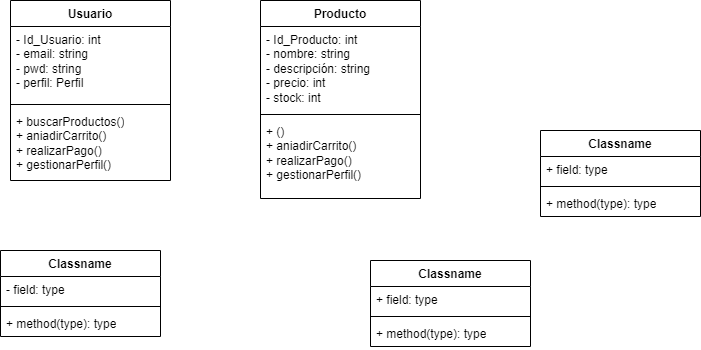

The diagram above was exported from draw.io. Its source (the exported page's mxGraphModel, read from the mxfile embedded in the PNG):
<mxGraphModel dx="2074" dy="1124" grid="1" gridSize="10" guides="1" tooltips="1" connect="1" arrows="1" fold="1" page="1" pageScale="1" pageWidth="827" pageHeight="1169" math="0" shadow="0">
  <root>
    <mxCell id="WIyWlLk6GJQsqaUBKTNV-0" />
    <mxCell id="WIyWlLk6GJQsqaUBKTNV-1" parent="WIyWlLk6GJQsqaUBKTNV-0" />
    <mxCell id="JrSLXbEScCNWvNtW-SJJ-0" value="Usuario" style="swimlane;fontStyle=1;align=center;verticalAlign=top;childLayout=stackLayout;horizontal=1;startSize=26;horizontalStack=0;resizeParent=1;resizeParentMax=0;resizeLast=0;collapsible=1;marginBottom=0;whiteSpace=wrap;html=1;" vertex="1" parent="WIyWlLk6GJQsqaUBKTNV-1">
      <mxGeometry x="130" y="70" width="160" height="180" as="geometry" />
    </mxCell>
    <mxCell id="JrSLXbEScCNWvNtW-SJJ-1" value="- Id_Usuario: int&lt;br&gt;- email: string&lt;br&gt;- pwd: string&lt;br&gt;- perfil: Perfil" style="text;strokeColor=none;fillColor=none;align=left;verticalAlign=top;spacingLeft=4;spacingRight=4;overflow=hidden;rotatable=0;points=[[0,0.5],[1,0.5]];portConstraint=eastwest;whiteSpace=wrap;html=1;" vertex="1" parent="JrSLXbEScCNWvNtW-SJJ-0">
      <mxGeometry y="26" width="160" height="74" as="geometry" />
    </mxCell>
    <mxCell id="JrSLXbEScCNWvNtW-SJJ-2" value="" style="line;strokeWidth=1;fillColor=none;align=left;verticalAlign=middle;spacingTop=-1;spacingLeft=3;spacingRight=3;rotatable=0;labelPosition=right;points=[];portConstraint=eastwest;strokeColor=inherit;" vertex="1" parent="JrSLXbEScCNWvNtW-SJJ-0">
      <mxGeometry y="100" width="160" height="8" as="geometry" />
    </mxCell>
    <mxCell id="JrSLXbEScCNWvNtW-SJJ-3" value="+ buscarProductos()&lt;br&gt;+ aniadirCarrito()&lt;br&gt;+ realizarPago()&lt;br&gt;+ gestionarPerfil()" style="text;strokeColor=none;fillColor=none;align=left;verticalAlign=top;spacingLeft=4;spacingRight=4;overflow=hidden;rotatable=0;points=[[0,0.5],[1,0.5]];portConstraint=eastwest;whiteSpace=wrap;html=1;" vertex="1" parent="JrSLXbEScCNWvNtW-SJJ-0">
      <mxGeometry y="108" width="160" height="72" as="geometry" />
    </mxCell>
    <mxCell id="JrSLXbEScCNWvNtW-SJJ-4" value="Classname" style="swimlane;fontStyle=1;align=center;verticalAlign=top;childLayout=stackLayout;horizontal=1;startSize=26;horizontalStack=0;resizeParent=1;resizeParentMax=0;resizeLast=0;collapsible=1;marginBottom=0;whiteSpace=wrap;html=1;" vertex="1" parent="WIyWlLk6GJQsqaUBKTNV-1">
      <mxGeometry x="660" y="200" width="160" height="86" as="geometry" />
    </mxCell>
    <mxCell id="JrSLXbEScCNWvNtW-SJJ-5" value="+ field: type" style="text;strokeColor=none;fillColor=none;align=left;verticalAlign=top;spacingLeft=4;spacingRight=4;overflow=hidden;rotatable=0;points=[[0,0.5],[1,0.5]];portConstraint=eastwest;whiteSpace=wrap;html=1;" vertex="1" parent="JrSLXbEScCNWvNtW-SJJ-4">
      <mxGeometry y="26" width="160" height="26" as="geometry" />
    </mxCell>
    <mxCell id="JrSLXbEScCNWvNtW-SJJ-6" value="" style="line;strokeWidth=1;fillColor=none;align=left;verticalAlign=middle;spacingTop=-1;spacingLeft=3;spacingRight=3;rotatable=0;labelPosition=right;points=[];portConstraint=eastwest;strokeColor=inherit;" vertex="1" parent="JrSLXbEScCNWvNtW-SJJ-4">
      <mxGeometry y="52" width="160" height="8" as="geometry" />
    </mxCell>
    <mxCell id="JrSLXbEScCNWvNtW-SJJ-7" value="+ method(type): type" style="text;strokeColor=none;fillColor=none;align=left;verticalAlign=top;spacingLeft=4;spacingRight=4;overflow=hidden;rotatable=0;points=[[0,0.5],[1,0.5]];portConstraint=eastwest;whiteSpace=wrap;html=1;" vertex="1" parent="JrSLXbEScCNWvNtW-SJJ-4">
      <mxGeometry y="60" width="160" height="26" as="geometry" />
    </mxCell>
    <mxCell id="JrSLXbEScCNWvNtW-SJJ-8" value="Classname" style="swimlane;fontStyle=1;align=center;verticalAlign=top;childLayout=stackLayout;horizontal=1;startSize=26;horizontalStack=0;resizeParent=1;resizeParentMax=0;resizeLast=0;collapsible=1;marginBottom=0;whiteSpace=wrap;html=1;" vertex="1" parent="WIyWlLk6GJQsqaUBKTNV-1">
      <mxGeometry x="120" y="320" width="160" height="86" as="geometry" />
    </mxCell>
    <mxCell id="JrSLXbEScCNWvNtW-SJJ-9" value="- field: type" style="text;strokeColor=none;fillColor=none;align=left;verticalAlign=top;spacingLeft=4;spacingRight=4;overflow=hidden;rotatable=0;points=[[0,0.5],[1,0.5]];portConstraint=eastwest;whiteSpace=wrap;html=1;" vertex="1" parent="JrSLXbEScCNWvNtW-SJJ-8">
      <mxGeometry y="26" width="160" height="26" as="geometry" />
    </mxCell>
    <mxCell id="JrSLXbEScCNWvNtW-SJJ-10" value="" style="line;strokeWidth=1;fillColor=none;align=left;verticalAlign=middle;spacingTop=-1;spacingLeft=3;spacingRight=3;rotatable=0;labelPosition=right;points=[];portConstraint=eastwest;strokeColor=inherit;" vertex="1" parent="JrSLXbEScCNWvNtW-SJJ-8">
      <mxGeometry y="52" width="160" height="8" as="geometry" />
    </mxCell>
    <mxCell id="JrSLXbEScCNWvNtW-SJJ-11" value="+ method(type): type" style="text;strokeColor=none;fillColor=none;align=left;verticalAlign=top;spacingLeft=4;spacingRight=4;overflow=hidden;rotatable=0;points=[[0,0.5],[1,0.5]];portConstraint=eastwest;whiteSpace=wrap;html=1;" vertex="1" parent="JrSLXbEScCNWvNtW-SJJ-8">
      <mxGeometry y="60" width="160" height="26" as="geometry" />
    </mxCell>
    <mxCell id="JrSLXbEScCNWvNtW-SJJ-12" value="Classname" style="swimlane;fontStyle=1;align=center;verticalAlign=top;childLayout=stackLayout;horizontal=1;startSize=26;horizontalStack=0;resizeParent=1;resizeParentMax=0;resizeLast=0;collapsible=1;marginBottom=0;whiteSpace=wrap;html=1;" vertex="1" parent="WIyWlLk6GJQsqaUBKTNV-1">
      <mxGeometry x="490" y="330" width="160" height="86" as="geometry" />
    </mxCell>
    <mxCell id="JrSLXbEScCNWvNtW-SJJ-13" value="+ field: type" style="text;strokeColor=none;fillColor=none;align=left;verticalAlign=top;spacingLeft=4;spacingRight=4;overflow=hidden;rotatable=0;points=[[0,0.5],[1,0.5]];portConstraint=eastwest;whiteSpace=wrap;html=1;" vertex="1" parent="JrSLXbEScCNWvNtW-SJJ-12">
      <mxGeometry y="26" width="160" height="26" as="geometry" />
    </mxCell>
    <mxCell id="JrSLXbEScCNWvNtW-SJJ-14" value="" style="line;strokeWidth=1;fillColor=none;align=left;verticalAlign=middle;spacingTop=-1;spacingLeft=3;spacingRight=3;rotatable=0;labelPosition=right;points=[];portConstraint=eastwest;strokeColor=inherit;" vertex="1" parent="JrSLXbEScCNWvNtW-SJJ-12">
      <mxGeometry y="52" width="160" height="8" as="geometry" />
    </mxCell>
    <mxCell id="JrSLXbEScCNWvNtW-SJJ-15" value="+ method(type): type" style="text;strokeColor=none;fillColor=none;align=left;verticalAlign=top;spacingLeft=4;spacingRight=4;overflow=hidden;rotatable=0;points=[[0,0.5],[1,0.5]];portConstraint=eastwest;whiteSpace=wrap;html=1;" vertex="1" parent="JrSLXbEScCNWvNtW-SJJ-12">
      <mxGeometry y="60" width="160" height="26" as="geometry" />
    </mxCell>
    <mxCell id="JrSLXbEScCNWvNtW-SJJ-16" value="Producto" style="swimlane;fontStyle=1;align=center;verticalAlign=top;childLayout=stackLayout;horizontal=1;startSize=26;horizontalStack=0;resizeParent=1;resizeParentMax=0;resizeLast=0;collapsible=1;marginBottom=0;whiteSpace=wrap;html=1;" vertex="1" parent="WIyWlLk6GJQsqaUBKTNV-1">
      <mxGeometry x="380" y="70" width="160" height="198" as="geometry" />
    </mxCell>
    <mxCell id="JrSLXbEScCNWvNtW-SJJ-17" value="- Id_Producto: int&lt;br&gt;- nombre: string&lt;br&gt;- descripción: string&lt;br&gt;- precio: int&lt;br&gt;- stock: int" style="text;strokeColor=none;fillColor=none;align=left;verticalAlign=top;spacingLeft=4;spacingRight=4;overflow=hidden;rotatable=0;points=[[0,0.5],[1,0.5]];portConstraint=eastwest;whiteSpace=wrap;html=1;" vertex="1" parent="JrSLXbEScCNWvNtW-SJJ-16">
      <mxGeometry y="26" width="160" height="84" as="geometry" />
    </mxCell>
    <mxCell id="JrSLXbEScCNWvNtW-SJJ-18" value="" style="line;strokeWidth=1;fillColor=none;align=left;verticalAlign=middle;spacingTop=-1;spacingLeft=3;spacingRight=3;rotatable=0;labelPosition=right;points=[];portConstraint=eastwest;strokeColor=inherit;" vertex="1" parent="JrSLXbEScCNWvNtW-SJJ-16">
      <mxGeometry y="110" width="160" height="8" as="geometry" />
    </mxCell>
    <mxCell id="JrSLXbEScCNWvNtW-SJJ-19" value="+ ()&lt;br&gt;+ aniadirCarrito()&lt;br&gt;+ realizarPago()&lt;br&gt;+ gestionarPerfil()" style="text;strokeColor=none;fillColor=none;align=left;verticalAlign=top;spacingLeft=4;spacingRight=4;overflow=hidden;rotatable=0;points=[[0,0.5],[1,0.5]];portConstraint=eastwest;whiteSpace=wrap;html=1;" vertex="1" parent="JrSLXbEScCNWvNtW-SJJ-16">
      <mxGeometry y="118" width="160" height="80" as="geometry" />
    </mxCell>
  </root>
</mxGraphModel>